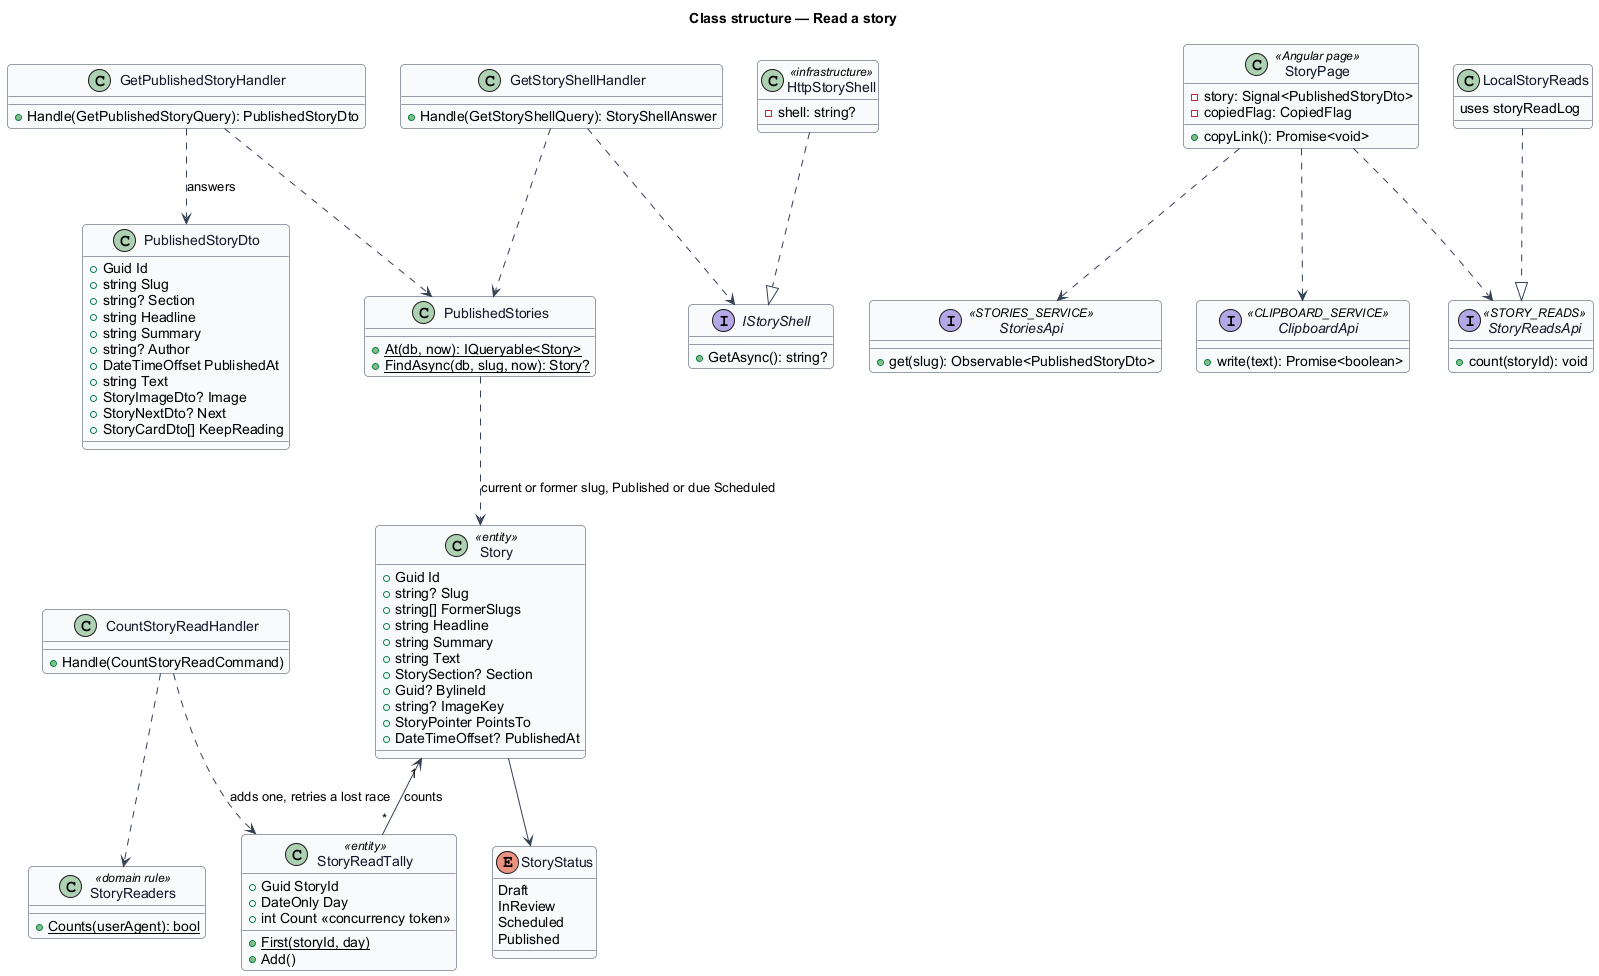

The diagram above was rendered by PlantUML. Its source (embedded in the PNG):
@startuml
skinparam backgroundColor #FFFFFF
skinparam shadowing false
skinparam roundcorner 8
skinparam defaultFontName Arial
skinparam ArrowColor #344054
skinparam class {
  BorderColor #344054
  FontColor #101828
  BackgroundColor #F9FAFB
}
title Class structure — Read a story

enum StoryStatus {
  Draft
  InReview
  Scheduled
  Published
}
class Story <<entity>> {
  +Guid Id
  +string? Slug
  +string[] FormerSlugs
  +string Headline
  +string Summary
  +string Text
  +StorySection? Section
  +Guid? BylineId
  +string? ImageKey
  +StoryPointer PointsTo
  +DateTimeOffset? PublishedAt
}
class StoryReadTally <<entity>> {
  +Guid StoryId
  +DateOnly Day
  +int Count <<concurrency token>>
  +{static} First(storyId, day)
  +Add()
}
class StoryReaders <<domain rule>> {
  +{static} Counts(userAgent): bool
}
class PublishedStories {
  +{static} At(db, now): IQueryable<Story>
  +{static} FindAsync(db, slug, now): Story?
}
class GetPublishedStoryHandler {
  +Handle(GetPublishedStoryQuery): PublishedStoryDto
}
class PublishedStoryDto {
  +Guid Id
  +string Slug
  +string? Section
  +string Headline
  +string Summary
  +string? Author
  +DateTimeOffset PublishedAt
  +string Text
  +StoryImageDto? Image
  +StoryNextDto? Next
  +StoryCardDto[] KeepReading
}
class GetStoryShellHandler {
  +Handle(GetStoryShellQuery): StoryShellAnswer
}
interface IStoryShell {
  +GetAsync(): string?
}
class HttpStoryShell <<infrastructure>> {
  -shell: string?
}
class CountStoryReadHandler {
  +Handle(CountStoryReadCommand)
}
class StoryPage <<Angular page>> {
  -story: Signal<PublishedStoryDto>
  -copiedFlag: CopiedFlag
  +copyLink(): Promise<void>
}
interface StoriesApi <<STORIES_SERVICE>> {
  +get(slug): Observable<PublishedStoryDto>
}
interface ClipboardApi <<CLIPBOARD_SERVICE>> {
  +write(text): Promise<boolean>
}
interface StoryReadsApi <<STORY_READS>> {
  +count(storyId): void
}
class LocalStoryReads {
  uses storyReadLog
}
Story --> StoryStatus
Story "1" <-- "*" StoryReadTally : counts
PublishedStories ..> Story : current or former slug, Published or due Scheduled
GetPublishedStoryHandler ..> PublishedStories
GetPublishedStoryHandler ..> PublishedStoryDto : answers
GetStoryShellHandler ..> PublishedStories
GetStoryShellHandler ..> IStoryShell
HttpStoryShell ..|> IStoryShell
CountStoryReadHandler ..> StoryReaders
CountStoryReadHandler ..> StoryReadTally : adds one, retries a lost race
StoryPage ..> StoriesApi
StoryPage ..> ClipboardApi
StoryPage ..> StoryReadsApi
LocalStoryReads ..|> StoryReadsApi
@enduml